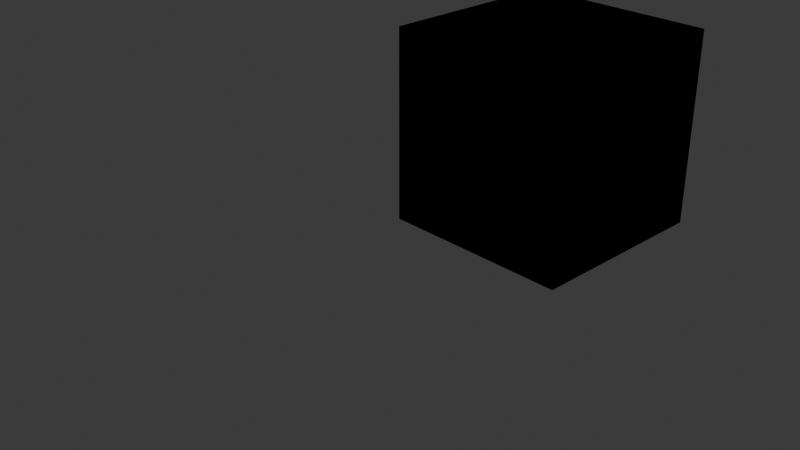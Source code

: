 # Source: aparment.blend  (saved by Blender 5.0.119; exported with 4.5.12 LTS)
import bpy
from mathutils import Matrix  # noqa: F401  (used for matrix-valued properties, if any)

bpy.ops.wm.read_factory_settings(use_empty=True)
scene = bpy.context.scene
scene.name = 'Scene'

# ---- collections
col_collection = bpy.data.collections.new('Collection'); scene.collection.children.link(col_collection)
col_l1 = bpy.data.collections.new('L1'); col_collection.children.link(col_l1)
col_l1_1 = bpy.data.collections.new('L1 1'); col_l1.children.link(col_l1_1)

# ---- images (referenced by path relative to the original .blend; pixels are not part of the script)
import os
ASSET_DIR = os.environ.get("B2B_ASSET_DIR", "")  # directory of the original .blend (textures are referenced by path, not embedded)
HERE = os.path.dirname(os.path.abspath(__file__))  # packed textures are extracted next to this script under _unpacked/

def load_image(name, relpath, width, height, colorspace="sRGB"):
    """Load a texture the original file referenced (path relative to the .blend, or extracted next to this script)."""
    p = next((c for c in (os.path.join(HERE, relpath), os.path.join(ASSET_DIR, relpath)) if relpath and os.path.exists(c)), "")
    if p:
        img = bpy.data.images.load(p, check_existing=True)
        img.name = name
    else:  # same state as the original file: an image datablock whose file is absent (Cycles renders it pink)
        img = bpy.data.images.new(name, width, height)
        img.source = "FILE"
        img.filepath = "//" + (relpath or name)
    img.colorspace_settings.name = colorspace
    return img
img_levl_1_center_v1 = load_image('levl-1_center_v1', 'levl-1_center_v1.png', 1024, 1024, 'sRGB')
img_levl_1_bottom_v1 = load_image('levl-1_bottom_v1', 'levl-1_bottom_v1.png', 1024, 1024, 'sRGB')
img_level_1_roof_v2 = load_image('level-1_roof_v2', 'level-1_roof_v2.png', 1024, 1024, 'sRGB')

# ---- materials (node trees are filled in below, after node groups)
mat_l1_middle_1 = bpy.data.materials.new('l1-middle-1')
mat_l1_bottom_1 = bpy.data.materials.new('l1-bottom-1')
mat_roof_material_001 = bpy.data.materials.new('Roof Material.001')
mat_roof_material_001.alpha_threshold = 0.0
mat_roof_material_001.use_backface_culling_lightprobe_volume = False
mat_roof_material_001.roughness = 0.5
mat_roof_material_001.line_color = (0.0, 0.0, 0.0, 1.0)

# ---- material node trees
mat_l1_middle_1.use_nodes = True; mat_l1_middle_1.node_tree.nodes.clear()
_N = mat_l1_middle_1.node_tree.nodes; _L = mat_l1_middle_1.node_tree.links
n0 = _N.new('ShaderNodeBsdfPrincipled'); n0.name = 'Principled BSDF'; n0.location = (-200, 100)
n1 = _N.new('ShaderNodeOutputMaterial'); n1.name = 'Material Output'; n1.location = (200, 100)
n2 = _N.new('ShaderNodeTexImage'); n2.name = 'Image Texture'; n2.location = (-512, 66)
n2.image = img_levl_1_center_v1
n3 = _N.new('ShaderNodeMapping'); n3.name = 'Mapping'; n3.location = (-692, 26)
n4 = _N.new('ShaderNodeTexCoord'); n4.name = 'Texture Coordinate'; n4.location = (-872, 26)
_L.new(n0.outputs[0], n1.inputs[0])
_L.new(n2.outputs[0], n0.inputs[0])
_L.new(n3.outputs[0], n2.inputs[0])
_L.new(n4.outputs[2], n3.inputs[0])
n1.is_active_output = True
mat_l1_bottom_1.use_nodes = True; mat_l1_bottom_1.node_tree.nodes.clear()
_N = mat_l1_bottom_1.node_tree.nodes; _L = mat_l1_bottom_1.node_tree.links
n0 = _N.new('ShaderNodeBsdfPrincipled'); n0.name = 'Principled BSDF'; n0.location = (-200, 100)
n1 = _N.new('ShaderNodeOutputMaterial'); n1.name = 'Material Output'; n1.location = (200, 100)
n2 = _N.new('ShaderNodeTexImage'); n2.name = 'Image Texture'; n2.location = (-512, 66)
n2.image = img_levl_1_bottom_v1
n3 = _N.new('ShaderNodeMapping'); n3.name = 'Mapping'; n3.location = (-692, 26)
n4 = _N.new('ShaderNodeTexCoord'); n4.name = 'Texture Coordinate'; n4.location = (-872, 26)
_L.new(n0.outputs[0], n1.inputs[0])
_L.new(n2.outputs[0], n0.inputs[0])
_L.new(n3.outputs[0], n2.inputs[0])
_L.new(n4.outputs[2], n3.inputs[0])
n1.is_active_output = True
mat_roof_material_001.use_nodes = True; mat_roof_material_001.node_tree.nodes.clear()
_N = mat_roof_material_001.node_tree.nodes; _L = mat_roof_material_001.node_tree.links
n0 = _N.new('ShaderNodeOutputMaterial'); n0.name = 'Material Output'; n0.location = (200, 100)
n1 = _N.new('ShaderNodeBsdfPrincipled'); n1.name = 'Principled BSDF'; n1.location = (-200, 100)
n2 = _N.new('ShaderNodeTexImage'); n2.name = 'Image Texture'; n2.location = (-509, 80)
n2.image = img_level_1_roof_v2
n3 = _N.new('ShaderNodeMapping'); n3.name = 'Mapping'; n3.location = (-689, 40)
n4 = _N.new('ShaderNodeTexCoord'); n4.name = 'Texture Coordinate'; n4.location = (-869, 40)
_L.new(n1.outputs[0], n0.inputs[0])
_L.new(n2.outputs[0], n1.inputs[0])
_L.new(n3.outputs[0], n2.inputs[0])
_L.new(n4.outputs[2], n3.inputs[0])
n0.is_active_output = True

# ---- world
world_world = bpy.data.worlds.new('World'); scene.world = world_world
world_world.use_nodes = True; world_world.node_tree.nodes.clear()
_N = world_world.node_tree.nodes; _L = world_world.node_tree.links
n0 = _N.new('ShaderNodeOutputWorld'); n0.name = 'World Output'; n0.location = (200, 100)
n1 = _N.new('ShaderNodeBackground'); n1.name = 'Background'; n1.location = (-200, 100)
n1.inputs[0].default_value = (0.05088, 0.05088, 0.05088, 1.0)
_L.new(n1.outputs[0], n0.inputs[0])
n0.is_active_output = True
world_world.color = (0.05088, 0.05088, 0.05088)
world_world.sun_shadow_jitter_overblur = 0.0

# ---- cameras
cam_camera = bpy.data.cameras.new('Camera')
cam_camera.clip_end = 100.0
cam_camera.ortho_scale = 7.314

# ---- lights
light_light = bpy.data.lights.new('Light', 'POINT')
light_light.energy = 1000.0
light_light.shadow_soft_size = 0.1

# ---- meshes
me_cube = bpy.data.meshes.new('Cube')
me_cube.from_pydata([(2.0, 2.0, 2.0), (2.0, 2.0, 0.0), (2.0, 0.0, 2.0), (2.0, 0.0, 0.0), (0.0, 2.0, 2.0), (0.0, 2.0, 0.0), (0.0, 0.0, 2.0), (0.0, 0.0, 0.0), (0.0, 0.0, 1.5), (2.0, 2.0, 1.5), (2.0, 0.0, 1.5), (0.0, 2.0, 1.5), (1.0, 2.0, 1.5), (1.0, 0.0, 1.5), (0.25, 2.0, 1.5), (0.25, 0.0, 1.5), (0.75, 0.0, 1.5), (0.75, 2.0, 1.5), (1.25, 2.0, 1.5), (1.25, 0.0, 1.5), (1.75, 0.0, 1.5), (1.75, 2.0, 1.5), (2.0, 2.0, 1.25), (2.0, 0.0, 1.25), (0.0, 2.0, 1.25), (1.0, 2.0, 1.25), (1.0, 0.0, 1.25), (0.25, 2.0, 1.25), (0.25, 0.0, 1.25), (0.75, 0.0, 1.25), (0.75, 2.0, 1.25), (1.25, 2.0, 1.25), (1.25, 0.0, 1.25), (1.75, 0.0, 1.25), (1.75, 2.0, 1.25), (0.0, 0.0, 1.25), (0.0, 0.0, 1.75), (2.0, 2.0, 1.75), (2.0, 0.0, 1.75), (0.0, 2.0, 1.75), (1.0, 2.0, 1.75), (1.0, 0.0, 1.75), (0.25, 2.0, 1.75), (0.25, 0.0, 1.75), (0.75, 0.0, 1.75), (0.75, 2.0, 1.75), (1.25, 2.0, 1.75), (1.25, 0.0, 1.75), (1.75, 0.0, 1.75), (1.75, 2.0, 1.75), (2.0, 2.0, 0.4958), (2.0, 0.0, 0.4958), (0.0, 2.0, 0.4958), (1.0, 2.0, 0.4958), (0.25, 2.0, 0.4958), (0.25, 0.0, 0.4958), (0.75, 0.0, 0.4958), (0.75, 2.0, 0.4958), (1.25, 2.0, 0.4958), (1.25, 0.0, 0.4958), (1.75, 0.0, 0.4958), (1.75, 2.0, 0.4958), (0.0, 0.0, 0.4958), (0.0, 0.0, 0.7479), (2.0, 2.0, 0.7479), (2.0, 0.0, 0.7479), (0.0, 2.0, 0.7479), (1.0, 2.0, 0.7479), (0.25, 2.0, 0.7479), (0.25, 0.0, 0.7479), (0.75, 0.0, 0.7479), (0.75, 2.0, 0.7479), (1.25, 2.0, 0.7479), (1.25, 0.0, 0.7479), (1.75, 0.0, 0.7479), (1.75, 2.0, 0.7479), (2.0, 2.0, 0.2436), (2.0, 0.0, 0.2436), (0.0, 2.0, 0.2436), (1.0, 2.0, 0.2436), (0.25, 2.0, 0.2436), (0.25, 0.0, 0.2436), (0.75, 0.0, 0.2436), (0.75, 2.0, 0.2436), (1.25, 2.0, 0.2436), (1.25, 0.0, 0.2436), (1.75, 0.0, 0.2436), (1.75, 2.0, 0.2436), (0.0, 0.0, 0.2436)], [], [(88, 62, 63, 35, 8, 36, 6, 4, 39, 11, 24, 66, 52, 78, 5, 7), (4, 0, 37, 49, 46, 40, 45, 42, 39), (2, 6, 36, 43, 44, 41, 47, 48, 38), (4, 6, 2, 0), (5, 1, 3, 7), (76, 50, 64, 22, 9, 37, 0, 2, 38, 10, 23, 65, 51, 77, 3, 1), (29, 28, 35, 63, 69, 70, 73, 74, 65, 23, 33, 32, 26), (27, 30, 25, 31, 34, 22, 64, 75, 72, 67, 71, 68, 66, 24), (73, 70, 56, 59), (49, 21, 34, 31, 18, 46), (23, 10, 20, 33), (47, 19, 32, 33, 20, 48), (25, 12, 18, 31), (45, 17, 30, 27, 14, 42), (26, 13, 16, 29), (43, 15, 28, 29, 16, 44), (24, 11, 14, 27), (32, 19, 13, 26), (30, 17, 12, 25), (34, 21, 9, 22), (28, 15, 8, 35), (10, 38, 48, 20), (12, 40, 46, 18), (13, 41, 44, 16), (11, 39, 42, 14), (19, 47, 41, 13), (17, 45, 40, 12), (21, 49, 37, 9), (15, 43, 36, 8), (81, 55, 62, 88), (87, 61, 50, 76), (83, 57, 53, 79), (74, 73, 59, 85, 86, 60), (72, 75, 61, 87, 84, 58), (68, 71, 57, 83, 80, 54), (70, 69, 55, 81, 82, 56), (78, 52, 54, 80), (79, 53, 58, 84), (77, 51, 60, 86), (55, 69, 63, 62), (61, 75, 64, 50), (57, 71, 67, 53), (59, 56, 82, 85), (52, 66, 68, 54), (53, 67, 72, 58), (51, 65, 74, 60), (81, 88, 7, 3, 77, 86, 85, 82), (83, 79, 84, 87, 76, 1, 5, 78, 80)])
_uv = me_cube.uv_layers.new(name='UVMap')
_uv.uv.foreach_set('vector', [0.2925, 0.333, 0.2505, 0.333, 0.2086, 0.333, 0.1251, 0.333, 0.08351, 0.333, 0.04194, 0.333, 0.0003602, 0.333, 0.0003602, 0.0003602, 0.04194, 0.0003602, 0.08351, 0.0003602, 0.1251, 0.0003602, 0.2086, 0.0003602, 0.2505, 0.0003602, 0.2925, 0.0003602, 0.333, 0.0003602, 0.333, 0.333, 0.667, 0.333, 0.667, 0.0003601, 0.7086, 0.0003601, 0.7086, 0.04194, 0.7086, 0.1251, 0.7086, 0.1667, 0.7086, 0.2082, 0.7086, 0.2914, 0.7086, 0.333, 0.0003601, 0.6656, 0.0003602, 0.333, 0.04194, 0.333, 0.04194, 0.3745, 0.04194, 0.4577, 0.04194, 0.4993, 0.04194, 0.5409, 0.04194, 0.624, 0.04194, 0.6656, 0.6663, 0.333, 0.3337, 0.333, 0.3337, 0.0003602, 0.6663, 0.0003602, 0.333, 0.6663, 0.333, 0.9989, 0.0003602, 0.9989, 0.0003602, 0.6663, 0.6258, 0.9989, 0.5839, 0.9989, 0.5419, 0.9989, 0.4584, 0.9989, 0.4168, 0.9989, 0.3753, 0.9989, 0.3337, 0.9989, 0.3337, 0.6663, 0.3753, 0.6663, 0.4168, 0.6663, 0.4584, 0.6663, 0.5419, 0.6663, 0.5839, 0.6663, 0.6258, 0.6663, 0.6663, 0.6663, 0.6663, 0.9989, 0.1251, 0.4577, 0.1251, 0.3745, 0.1251, 0.333, 0.2086, 0.333, 0.2086, 0.3745, 0.2086, 0.4577, 0.2086, 0.5409, 0.2086, 0.624, 0.2086, 0.6656, 0.1251, 0.6656, 0.1251, 0.624, 0.1251, 0.5409, 0.1251, 0.4993, 0.7918, 0.2914, 0.7918, 0.2082, 0.7918, 0.1667, 0.7918, 0.1251, 0.7918, 0.04194, 0.7918, 0.0003601, 0.8753, 0.0003601, 0.8753, 0.04194, 0.8753, 0.1251, 0.8753, 0.1667, 0.8753, 0.2082, 0.8753, 0.2914, 0.8753, 0.333, 0.7918, 0.333, 0.2086, 0.5409, 0.2086, 0.4577, 0.2505, 0.4577, 0.2505, 0.5409, 0.7086, 0.04194, 0.7502, 0.04194, 0.7918, 0.04194, 0.7918, 0.1251, 0.7502, 0.1251, 0.7086, 0.1251, 0.1251, 0.6656, 0.08351, 0.6656, 0.08351, 0.624, 0.1251, 0.624, 0.04194, 0.5409, 0.08351, 0.5409, 0.1251, 0.5409, 0.1251, 0.624, 0.08351, 0.624, 0.04194, 0.624, 0.7918, 0.1667, 0.7502, 0.1667, 0.7502, 0.1251, 0.7918, 0.1251, 0.7086, 0.2082, 0.7502, 0.2082, 0.7918, 0.2082, 0.7918, 0.2914, 0.7502, 0.2914, 0.7086, 0.2914, 0.1251, 0.4993, 0.08351, 0.4993, 0.08351, 0.4577, 0.1251, 0.4577, 0.04194, 0.3745, 0.08351, 0.3745, 0.1251, 0.3745, 0.1251, 0.4577, 0.08351, 0.4577, 0.04194, 0.4577, 0.7918, 0.333, 0.7502, 0.333, 0.7502, 0.2914, 0.7918, 0.2914, 0.1251, 0.5409, 0.08351, 0.5409, 0.08351, 0.4993, 0.1251, 0.4993, 0.7918, 0.2082, 0.7502, 0.2082, 0.7502, 0.1667, 0.7918, 0.1667, 0.7918, 0.04194, 0.7502, 0.04194, 0.7502, 0.0003601, 0.7918, 0.0003601, 0.1251, 0.3745, 0.08351, 0.3745, 0.08351, 0.333, 0.1251, 0.333, 0.08351, 0.6656, 0.04194, 0.6656, 0.04194, 0.624, 0.08351, 0.624, 0.7502, 0.1667, 0.7086, 0.1667, 0.7086, 0.1251, 0.7502, 0.1251, 0.08351, 0.4993, 0.04194, 0.4993, 0.04194, 0.4577, 0.08351, 0.4577, 0.7502, 0.333, 0.7086, 0.333, 0.7086, 0.2914, 0.7502, 0.2914, 0.08351, 0.5409, 0.04194, 0.5409, 0.04194, 0.4993, 0.08351, 0.4993, 0.7502, 0.2082, 0.7086, 0.2082, 0.7086, 0.1667, 0.7502, 0.1667, 0.7502, 0.04194, 0.7086, 0.04194, 0.7086, 0.0003601, 0.7502, 0.0003601, 0.08351, 0.3745, 0.04194, 0.3745, 0.04194, 0.333, 0.08351, 0.333, 0.2925, 0.3745, 0.2505, 0.3745, 0.2505, 0.333, 0.2925, 0.333, 0.9591, 0.04194, 0.9172, 0.04194, 0.9172, 0.0003601, 0.9591, 0.0003601, 0.9591, 0.2082, 0.9172, 0.2082, 0.9172, 0.1667, 0.9591, 0.1667, 0.2086, 0.624, 0.2086, 0.5409, 0.2505, 0.5409, 0.2925, 0.5409, 0.2925, 0.624, 0.2505, 0.624, 0.8753, 0.1251, 0.8753, 0.04194, 0.9172, 0.04194, 0.9591, 0.04194, 0.9591, 0.1251, 0.9172, 0.1251, 0.8753, 0.2914, 0.8753, 0.2082, 0.9172, 0.2082, 0.9591, 0.2082, 0.9591, 0.2914, 0.9172, 0.2914, 0.2086, 0.4577, 0.2086, 0.3745, 0.2505, 0.3745, 0.2925, 0.3745, 0.2925, 0.4577, 0.2505, 0.4577, 0.9591, 0.333, 0.9172, 0.333, 0.9172, 0.2914, 0.9591, 0.2914, 0.9591, 0.1667, 0.9172, 0.1667, 0.9172, 0.1251, 0.9591, 0.1251, 0.2925, 0.6656, 0.2505, 0.6656, 0.2505, 0.624, 0.2925, 0.624, 0.2505, 0.3745, 0.2086, 0.3745, 0.2086, 0.333, 0.2505, 0.333, 0.9172, 0.04194, 0.8753, 0.04194, 0.8753, 0.0003601, 0.9172, 0.0003601, 0.9172, 0.2082, 0.8753, 0.2082, 0.8753, 0.1667, 0.9172, 0.1667, 0.2505, 0.5409, 0.2505, 0.4577, 0.2925, 0.4577, 0.2925, 0.5409, 0.9172, 0.333, 0.8753, 0.333, 0.8753, 0.2914, 0.9172, 0.2914, 0.9172, 0.1667, 0.8753, 0.1667, 0.8753, 0.1251, 0.9172, 0.1251, 0.2505, 0.6656, 0.2086, 0.6656, 0.2086, 0.624, 0.2505, 0.624, 0.2925, 0.3745, 0.2925, 0.333, 0.333, 0.333, 0.333, 0.6656, 0.2925, 0.6656, 0.2925, 0.624, 0.2925, 0.5409, 0.2925, 0.4577, 0.9591, 0.2082, 0.9591, 0.1667, 0.9591, 0.1251, 0.9591, 0.04194, 0.9591, 0.0003601, 0.9996, 0.0003601, 0.9996, 0.333, 0.9591, 0.333, 0.9591, 0.2914])
me_cube.materials.append(mat_l1_middle_1)
me_cube.use_mirror_vertex_groups = False
me_cube.update()
me_bottom = bpy.data.meshes.new('bottom')
me_bottom.from_pydata([(0.0, 0.0, 2.0), (0.0, 0.0, 4.0), (0.0, 2.0, 2.0), (0.0, 2.0, 4.0), (2.0, 0.0, 2.0), (2.0, 0.0, 4.0), (2.0, 2.0, 2.0), (2.0, 2.0, 4.0), (0.75, 0.0, 4.0), (0.25, 0.0, 4.0), (0.25, 0.0, 2.0), (1.5, 0.0, 2.0), (1.25, 0.0, 4.0), (2.0, 0.0, 3.0), (1.5, 0.0, 3.0), (0.0, 2.0, 3.25), (2.0, 2.0, 3.25), (2.0, 0.0, 3.25), (0.75, 0.0, 3.25), (0.75, 2.0, 3.25), (0.25, 2.0, 3.25), (0.25, 0.0, 3.25), (1.5, 0.0, 3.25), (1.25, 2.0, 3.25), (1.25, 0.0, 3.25), (1.75, 0.0, 3.25), (1.75, 2.0, 3.25), (0.0, 2.0, 3.75), (2.0, 2.0, 3.75), (2.0, 0.0, 3.75), (0.75, 0.0, 3.75), (0.75, 2.0, 3.75), (0.25, 2.0, 3.75), (0.25, 0.0, 3.75), (1.25, 2.0, 3.75), (1.25, 0.0, 3.75), (1.75, 0.0, 3.75), (1.75, 2.0, 3.75), (0.0, 2.0, 2.75), (2.0, 2.0, 2.75), (0.75, 2.0, 2.75), (0.25, 2.0, 2.75), (0.25, 0.0, 2.75), (1.25, 2.0, 2.75), (1.25, 0.0, 2.75), (1.75, 2.0, 2.75), (0.0, 2.0, 2.251), (2.0, 2.0, 2.251), (0.75, 2.0, 2.251), (0.25, 2.0, 2.251), (0.25, 0.0, 2.251), (1.5, 0.0, 2.251), (1.25, 2.0, 2.251), (1.25, 0.0, 2.251), (1.75, 2.0, 2.251), (0.0, 1.0, 2.0), (0.0, 1.0, 4.0), (2.0, 1.0, 2.0), (2.0, 1.0, 4.0), (0.0, 0.4903, 2.0), (2.0, 0.4903, 4.0), (0.0, 0.4903, 4.0), (2.0, 0.4903, 2.0), (0.0, 1.5, 4.0), (2.0, 1.5, 2.0), (0.0, 1.5, 2.0), (2.0, 1.5, 4.0), (0.0, 0.7451, 4.0), (2.0, 0.7451, 2.0), (0.0, 0.7451, 2.0), (2.0, 0.7451, 4.0), (0.0, 0.2451, 2.0), (2.0, 0.2451, 4.0), (0.0, 0.2451, 4.0), (2.0, 0.2451, 2.0), (0.0, 1.25, 2.0), (2.0, 1.25, 4.0), (0.0, 1.25, 4.0), (2.0, 1.25, 2.0), (0.0, 1.75, 4.0), (2.0, 1.75, 2.0), (0.0, 1.75, 2.0), (2.0, 1.75, 4.0)], [], [(37, 28, 16, 26), (12, 8, 30, 18, 21, 42, 44, 24, 35), (5, 12, 35, 36, 29), (13, 14, 51, 11, 4), (24, 44, 53, 51, 14, 22), (23, 26, 16, 39, 45, 43, 40, 41, 38, 15, 20, 19), (42, 21, 33, 9, 1, 0, 10, 50), (38, 46, 2, 81, 65, 75, 55, 69, 59, 71, 0, 1, 73, 61, 67, 56, 77, 63, 79, 3, 27, 15), (34, 37, 26, 23), (36, 35, 24, 22, 25), (31, 34, 23, 19), (30, 33, 21, 18), (38, 41, 49, 46), (32, 31, 19, 20), (3, 7, 28, 37, 34, 31, 32, 27), (8, 9, 33, 30), (27, 32, 20, 15), (29, 36, 25, 17), (40, 43, 52, 48), (41, 40, 48, 49), (44, 42, 50, 53), (52, 54, 47, 6, 2, 46, 49, 48), (43, 45, 54, 52), (45, 39, 47, 54), (50, 10, 11, 51, 53), (47, 39, 16, 28, 7, 82, 66, 76, 58, 70, 60, 72, 5, 29, 17, 13, 4, 74, 62, 68, 57, 78, 64, 80, 6), (6, 80, 64, 78, 57, 68, 62, 74, 4, 11, 10, 0, 71, 59, 69, 55, 75, 65, 81, 2), (7, 3, 79, 63, 77, 56, 67, 61, 73, 1, 9, 8, 12, 5, 72, 60, 70, 58, 76, 66, 82), (13, 17, 25, 22, 14)])
_uv = me_bottom.uv_layers.new(name='UVMap')
_uv.uv.foreach_set('vector', [0.7086, 0.04194, 0.7086, 0.0003601, 0.7918, 0.0003601, 0.7918, 0.04194, 0.0003601, 0.5409, 0.0003602, 0.4577, 0.04194, 0.4577, 0.1251, 0.4577, 0.1251, 0.3745, 0.2082, 0.3745, 0.2082, 0.5409, 0.1251, 0.5409, 0.04194, 0.5409, 0.0003601, 0.6656, 0.0003601, 0.5409, 0.04194, 0.5409, 0.04194, 0.624, 0.04194, 0.6656, 0.1667, 0.6656, 0.1667, 0.5824, 0.2913, 0.5824, 0.333, 0.5824, 0.333, 0.6656, 0.1251, 0.5409, 0.2082, 0.5409, 0.2913, 0.5409, 0.2913, 0.5824, 0.1667, 0.5824, 0.1251, 0.5824, 0.7918, 0.1251, 0.7918, 0.04194, 0.7918, 0.0003601, 0.8749, 0.0003601, 0.8749, 0.04194, 0.8749, 0.1251, 0.8749, 0.2082, 0.8749, 0.2914, 0.8749, 0.333, 0.7918, 0.333, 0.7918, 0.2914, 0.7918, 0.2082, 0.2082, 0.3745, 0.1251, 0.3745, 0.04194, 0.3745, 0.0003602, 0.3745, 0.0003602, 0.333, 0.333, 0.333, 0.333, 0.3745, 0.2913, 0.3745, 0.2082, 0.0003602, 0.2913, 0.0003602, 0.333, 0.0003602, 0.333, 0.04194, 0.333, 0.08351, 0.333, 0.1251, 0.333, 0.1667, 0.333, 0.2091, 0.333, 0.2514, 0.333, 0.2922, 0.333, 0.333, 0.0003602, 0.333, 0.0003602, 0.2922, 0.0003602, 0.2514, 0.0003602, 0.2091, 0.0003602, 0.1667, 0.0003602, 0.1251, 0.0003602, 0.08351, 0.0003602, 0.04194, 0.0003602, 0.0003602, 0.04194, 0.0003602, 0.1251, 0.0003602, 0.7086, 0.1251, 0.7086, 0.04194, 0.7918, 0.04194, 0.7918, 0.1251, 0.04194, 0.624, 0.04194, 0.5409, 0.1251, 0.5409, 0.1251, 0.5824, 0.1251, 0.624, 0.7086, 0.2082, 0.7086, 0.1251, 0.7918, 0.1251, 0.7918, 0.2082, 0.04194, 0.4577, 0.04194, 0.3745, 0.1251, 0.3745, 0.1251, 0.4577, 0.8749, 0.333, 0.8749, 0.2914, 0.958, 0.2914, 0.958, 0.333, 0.7086, 0.2914, 0.7086, 0.2082, 0.7918, 0.2082, 0.7918, 0.2914, 0.667, 0.333, 0.667, 0.0003601, 0.7086, 0.0003601, 0.7086, 0.04194, 0.7086, 0.1251, 0.7086, 0.2082, 0.7086, 0.2914, 0.7086, 0.333, 0.0003602, 0.4577, 0.0003602, 0.3745, 0.04194, 0.3745, 0.04194, 0.4577, 0.7086, 0.333, 0.7086, 0.2914, 0.7918, 0.2914, 0.7918, 0.333, 0.04194, 0.6656, 0.04194, 0.624, 0.1251, 0.624, 0.1251, 0.6656, 0.8749, 0.2082, 0.8749, 0.1251, 0.958, 0.1251, 0.958, 0.2082, 0.8749, 0.2914, 0.8749, 0.2082, 0.958, 0.2082, 0.958, 0.2914, 0.2082, 0.5409, 0.2082, 0.3745, 0.2913, 0.3745, 0.2913, 0.5409, 0.958, 0.1251, 0.958, 0.04194, 0.958, 0.0003601, 0.9996, 0.0003601, 0.9996, 0.333, 0.958, 0.333, 0.958, 0.2914, 0.958, 0.2082, 0.8749, 0.1251, 0.8749, 0.04194, 0.958, 0.04194, 0.958, 0.1251, 0.8749, 0.04194, 0.8749, 0.0003601, 0.958, 0.0003601, 0.958, 0.04194, 0.2913, 0.3745, 0.333, 0.3745, 0.333, 0.5824, 0.2913, 0.5824, 0.2913, 0.5409, 0.6246, 0.9989, 0.5416, 0.9989, 0.4584, 0.9989, 0.3753, 0.9989, 0.3337, 0.9989, 0.3337, 0.9573, 0.3337, 0.9158, 0.3337, 0.8742, 0.3337, 0.8326, 0.3337, 0.7902, 0.3337, 0.7478, 0.3337, 0.7071, 0.3337, 0.6663, 0.3753, 0.6663, 0.4584, 0.6663, 0.5, 0.6663, 0.6663, 0.6663, 0.6663, 0.7071, 0.6663, 0.7478, 0.6663, 0.7902, 0.6663, 0.8326, 0.6663, 0.8742, 0.6663, 0.9158, 0.6663, 0.9573, 0.6663, 0.9989, 0.6663, 0.333, 0.6247, 0.333, 0.5832, 0.333, 0.5416, 0.333, 0.5, 0.333, 0.4576, 0.333, 0.4152, 0.333, 0.3745, 0.333, 0.3337, 0.333, 0.3337, 0.2498, 0.3337, 0.04194, 0.3337, 0.0003602, 0.3745, 0.0003602, 0.4152, 0.0003602, 0.4576, 0.0003602, 0.5, 0.0003602, 0.5416, 0.0003602, 0.5832, 0.0003602, 0.6247, 0.0003602, 0.6663, 0.0003602, 0.333, 0.6663, 0.333, 0.9989, 0.2914, 0.9989, 0.2498, 0.9989, 0.2082, 0.9989, 0.1667, 0.9989, 0.1243, 0.9989, 0.08189, 0.9989, 0.04113, 0.9989, 0.0003602, 0.9989, 0.0003602, 0.9573, 0.0003602, 0.8742, 0.0003602, 0.791, 0.0003602, 0.6663, 0.04113, 0.6663, 0.08189, 0.6663, 0.1243, 0.6663, 0.1667, 0.6663, 0.2082, 0.6663, 0.2498, 0.6663, 0.2914, 0.6663, 0.1667, 0.6656, 0.1251, 0.6656, 0.1251, 0.624, 0.1251, 0.5824, 0.1667, 0.5824])
me_bottom.materials.append(mat_l1_bottom_1)
me_bottom.materials.append(mat_l1_middle_1)
me_bottom.update()
me_cube_001 = bpy.data.meshes.new('Cube.001')
me_cube_001.from_pydata([(0.0, 0.0, 0.0), (0.0, 2.0, 0.0), (2.0, 0.0, 0.0), (2.0, 2.0, 0.0), (0.0, 0.0, 0.0), (0.0, 1.006, 1.0), (0.0, 0.9936, 1.0), (0.0, 2.0, 0.0), (2.0, 1.006, 1.0), (2.0, 0.0, 0.0), (2.0, 2.0, 0.0), (2.0, 0.9936, 1.0)], [], [(1, 3, 2, 0), (6, 11, 10, 7), (8, 5, 4, 9), (2, 9, 4, 0), (0, 4, 5, 6, 7, 1), (11, 6, 5, 8), (1, 7, 10, 3), (3, 10, 11, 8, 9, 2)])
_uv = me_cube_001.uv_layers.new(name='UVMap')
_uv.uv.foreach_set('vector', [0.4996, 0.0004172, 0.4996, 0.4996, 0.0004172, 0.4996, 0.0004172, 0.0004172, 0.5004, 0.4996, 0.5004, 0.0004172, 0.8545, 0.0004172, 0.8545, 0.4996, 0.0004171, 0.9996, 0.0004171, 0.5004, 0.3545, 0.5004, 0.3545, 0.9996, 0.8562, 0.5004, 0.8562, 0.5004, 0.8562, 0.5004, 0.8562, 0.5004, 0.6049, 0.9996, 0.6049, 0.9996, 0.3553, 0.7484, 0.3553, 0.7516, 0.6049, 0.5004, 0.6049, 0.5004, 0.8553, 0.4996, 0.8553, 0.0004172, 0.8585, 0.0004172, 0.8585, 0.4996, 0.8562, 0.5013, 0.8562, 0.5013, 0.8562, 0.5013, 0.8562, 0.5013, 0.8553, 0.9996, 0.8553, 0.9996, 0.6058, 0.7484, 0.6058, 0.7516, 0.8553, 0.5004, 0.8553, 0.5004])
me_cube_001.materials.append(mat_roof_material_001)
me_cube_001.update()

# ---- objects
ob_light = bpy.data.objects.new('Light', light_light)
ob_camera = bpy.data.objects.new('Camera', cam_camera)
ob_center = bpy.data.objects.new('Center', me_cube)
ob_bottom = bpy.data.objects.new('Bottom', me_bottom)
ob_roof = bpy.data.objects.new('Roof', me_cube_001)

# ---- transforms, parenting, visibility, modifiers, constraints
ob_light.location = (4.076, 1.005, 5.904)
ob_light.rotation_euler = (0.6503, 0.05522, 1.866)
ob_light.lock_rotations_4d = False
ob_light.empty_display_type = 'ARROWS'
ob_light.color = (0.0, 0.0, 0.0, 0.0)
ob_light.lineart.crease_threshold = 0.0
ob_camera.location = (7.359, -6.926, 4.958)
ob_camera.rotation_euler = (1.109, 0.0, 0.8149)
ob_camera.lock_rotations_4d = False
ob_camera.empty_display_type = 'ARROWS'
ob_camera.color = (0.0, 0.0, 0.0, 0.0)
ob_camera.display_type = 'WIRE'
ob_camera.lineart.crease_threshold = 0.0
ob_center.location = (0.0, 0.0, 0.0)
ob_center.lock_rotations_4d = False
ob_center.empty_display_type = 'ARROWS'
ob_center.lineart.crease_threshold = 0.0
ob_bottom.location = (0.0, 0.0, -2.0)
ob_roof.location = (0.0, 0.0, 0.0)

# ---- collection membership
col_collection.objects.link(ob_light)
col_collection.objects.link(ob_camera)
col_l1_1.objects.link(ob_center)
col_l1_1.objects.link(ob_bottom)
col_l1_1.objects.link(ob_roof)

# ---- scene / render settings (as saved in the file)
scene.camera = ob_camera
scene.frame_start = 1; scene.frame_end = 250; scene.frame_set(1)
scene.render.engine = 'BLENDER_EEVEE_NEXT'
scene.render.bake_bias = 0.0
scene.render.bake_samples = 0
scene.cycles.sampling_pattern = 'TABULATED_SOBOL'
scene.eevee.use_volume_custom_range = False
bpy.context.view_layer.update()
